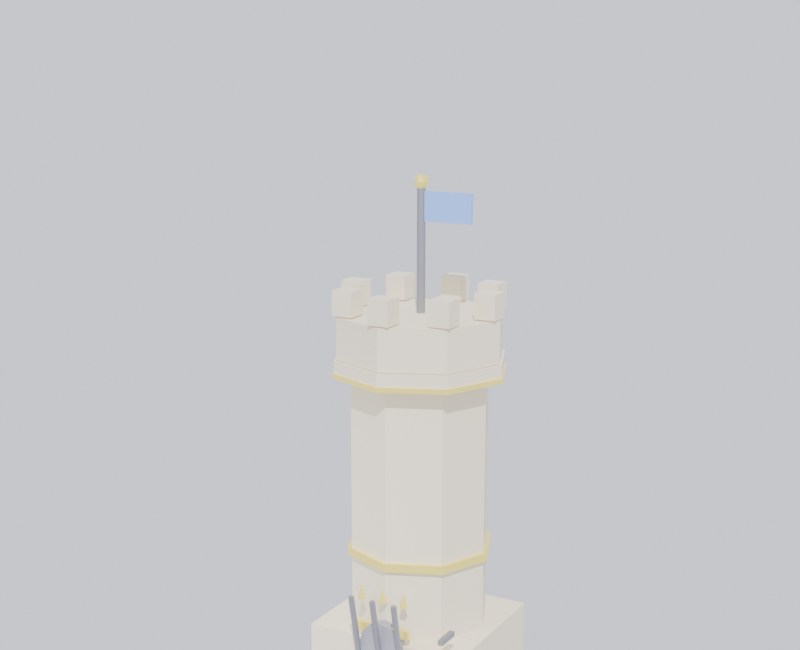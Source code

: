 # Source: GuardPost.blend  (saved by Blender 4.2.67; exported with 4.5.12 LTS)
import bpy
from mathutils import Matrix  # noqa: F401  (used for matrix-valued properties, if any)

bpy.ops.wm.read_factory_settings(use_empty=True)
scene = bpy.context.scene
scene.name = 'Scene'

# ---- collections
col_collection = bpy.data.collections.new('Collection'); scene.collection.children.link(col_collection)

# ---- materials (node trees are filled in below, after node groups)
mat_guardstone = bpy.data.materials.new('GuardStone')
mat_guarddark = bpy.data.materials.new('GuardDark')
mat_guardaccent = bpy.data.materials.new('GuardAccent')
mat_guardiron = bpy.data.materials.new('GuardIron')
mat_guardblue = bpy.data.materials.new('GuardBlue')

# ---- material node trees
mat_guardstone.use_nodes = True; mat_guardstone.node_tree.nodes.clear()
_N = mat_guardstone.node_tree.nodes; _L = mat_guardstone.node_tree.links
n0 = _N.new('ShaderNodeBsdfPrincipled'); n0.name = 'Principled BSDF'; n0.location = (10, 300)
n0.inputs[0].default_value = (0.72, 0.65, 0.5, 1.0)
n0.inputs[2].default_value = 0.82
n0.inputs[27].default_value = (0.396, 0.3575, 0.275, 1.0)
n0.inputs[28].default_value = 0.6
n1 = _N.new('ShaderNodeOutputMaterial'); n1.name = 'Material Output'; n1.location = (300, 300)
_L.new(n0.outputs[0], n1.inputs[0])
n1.is_active_output = True
mat_guarddark.use_nodes = True; mat_guarddark.node_tree.nodes.clear()
_N = mat_guarddark.node_tree.nodes; _L = mat_guarddark.node_tree.links
n0 = _N.new('ShaderNodeBsdfPrincipled'); n0.name = 'Principled BSDF'; n0.location = (10, 300)
n0.inputs[0].default_value = (0.28, 0.28, 0.32, 1.0)
n0.inputs[2].default_value = 0.82
n0.inputs[27].default_value = (0.154, 0.154, 0.176, 1.0)
n0.inputs[28].default_value = 0.6
n1 = _N.new('ShaderNodeOutputMaterial'); n1.name = 'Material Output'; n1.location = (300, 300)
_L.new(n0.outputs[0], n1.inputs[0])
n1.is_active_output = True
mat_guardaccent.use_nodes = True; mat_guardaccent.node_tree.nodes.clear()
_N = mat_guardaccent.node_tree.nodes; _L = mat_guardaccent.node_tree.links
n0 = _N.new('ShaderNodeBsdfPrincipled'); n0.name = 'Principled BSDF'; n0.location = (10, 300)
n0.inputs[0].default_value = (0.88, 0.74, 0.18, 1.0)
n0.inputs[1].default_value = 0.6
n0.inputs[2].default_value = 0.3
n0.inputs[27].default_value = (0.484, 0.407, 0.099, 1.0)
n0.inputs[28].default_value = 0.6
n1 = _N.new('ShaderNodeOutputMaterial'); n1.name = 'Material Output'; n1.location = (300, 300)
_L.new(n0.outputs[0], n1.inputs[0])
n1.is_active_output = True
mat_guardiron.use_nodes = True; mat_guardiron.node_tree.nodes.clear()
_N = mat_guardiron.node_tree.nodes; _L = mat_guardiron.node_tree.links
n0 = _N.new('ShaderNodeBsdfPrincipled'); n0.name = 'Principled BSDF'; n0.location = (10, 300)
n0.inputs[0].default_value = (0.3, 0.3, 0.34, 1.0)
n0.inputs[1].default_value = 0.85
n0.inputs[27].default_value = (0.165, 0.165, 0.187, 1.0)
n0.inputs[28].default_value = 0.6
n1 = _N.new('ShaderNodeOutputMaterial'); n1.name = 'Material Output'; n1.location = (300, 300)
_L.new(n0.outputs[0], n1.inputs[0])
n1.is_active_output = True
mat_guardblue.use_nodes = True; mat_guardblue.node_tree.nodes.clear()
_N = mat_guardblue.node_tree.nodes; _L = mat_guardblue.node_tree.links
n0 = _N.new('ShaderNodeBsdfPrincipled'); n0.name = 'Principled BSDF'; n0.location = (10, 300)
n0.inputs[0].default_value = (0.22, 0.38, 0.8, 1.0)
n0.inputs[27].default_value = (0.121, 0.209, 0.44, 1.0)
n0.inputs[28].default_value = 0.6
n1 = _N.new('ShaderNodeOutputMaterial'); n1.name = 'Material Output'; n1.location = (300, 300)
_L.new(n0.outputs[0], n1.inputs[0])
n1.is_active_output = True

# ---- world
world_world = bpy.data.worlds.new('World'); scene.world = world_world
world_world.use_nodes = True; world_world.node_tree.nodes.clear()
_N = world_world.node_tree.nodes; _L = world_world.node_tree.links
n0 = _N.new('ShaderNodeOutputWorld'); n0.name = 'World Output'; n0.location = (300, 300)
n1 = _N.new('ShaderNodeBackground'); n1.name = 'Background'; n1.location = (10, 300)
n1.inputs[0].default_value = (0.85, 0.88, 1.0, 1.0)
n1.inputs[1].default_value = 1.2
_L.new(n1.outputs[0], n0.inputs[0])
n0.is_active_output = True
world_world.color = (0.05088, 0.05088, 0.05088)
world_world.sun_shadow_jitter_overblur = 0.0

# ---- cameras
cam_camera_004 = bpy.data.cameras.new('Camera.004')
cam_camera_004.lens = 58.0

# ---- lights
light_sun_002 = bpy.data.lights.new('Sun.002', 'SUN')
light_sun_002.energy = 4.5
light_area_004 = bpy.data.lights.new('Area.004', 'AREA')
light_area_004.energy = 450.0
light_area_004.size = 6.0
light_area_004.size_y = 1.0

# ---- meshes
me_cube_127 = bpy.data.meshes.new('Cube.127')
me_cube_127.from_pydata([(-1.2, -1.2, 0.06), (-1.2, -1.2, 0.18), (-1.2, 1.2, 0.06), (-1.2, 1.2, 0.18), (1.2, -1.2, 0.06), (1.2, -1.2, 0.18), (1.2, 1.2, 0.06), (1.2, 1.2, 0.18)], [], [(0, 1, 3, 2), (2, 3, 7, 6), (6, 7, 5, 4), (4, 5, 1, 0), (2, 6, 4, 0), (7, 3, 1, 5)])
_uv = me_cube_127.uv_layers.new(name='UVMap')
_uv.uv.foreach_set('vector', [0.375, 0.0, 0.625, 0.0, 0.625, 0.25, 0.375, 0.25, 0.375, 0.25, 0.625, 0.25, 0.625, 0.5, 0.375, 0.5, 0.375, 0.5, 0.625, 0.5, 0.625, 0.75, 0.375, 0.75, 0.375, 0.75, 0.625, 0.75, 0.625, 1.0, 0.375, 1.0, 0.125, 0.5, 0.375, 0.5, 0.375, 0.75, 0.125, 0.75, 0.625, 0.5, 0.875, 0.5, 0.875, 0.75, 0.625, 0.75])
me_cube_127.materials.append(mat_guardstone)
me_cube_127.update()
me_cube_128 = bpy.data.meshes.new('Cube.128')
me_cube_128.from_pydata([(-1.0, -0.9, 0.51), (-1.0, -0.9, 1.29), (-1.0, 0.9, 0.51), (-1.0, 0.9, 1.29), (1.0, -0.9, 0.51), (1.0, -0.9, 1.29), (1.0, 0.9, 0.51), (1.0, 0.9, 1.29)], [], [(0, 1, 3, 2), (2, 3, 7, 6), (6, 7, 5, 4), (4, 5, 1, 0), (2, 6, 4, 0), (7, 3, 1, 5)])
_uv = me_cube_128.uv_layers.new(name='UVMap')
_uv.uv.foreach_set('vector', [0.375, 0.0, 0.625, 0.0, 0.625, 0.25, 0.375, 0.25, 0.375, 0.25, 0.625, 0.25, 0.625, 0.5, 0.375, 0.5, 0.375, 0.5, 0.625, 0.5, 0.625, 0.75, 0.375, 0.75, 0.375, 0.75, 0.625, 0.75, 0.625, 1.0, 0.375, 1.0, 0.125, 0.5, 0.375, 0.5, 0.375, 0.75, 0.125, 0.75, 0.625, 0.5, 0.875, 0.5, 0.875, 0.75, 0.625, 0.75])
me_cube_128.materials.append(mat_guardstone)
me_cube_128.update()
me_cube_129 = bpy.data.meshes.new('Cube.129')
me_cube_129.from_pydata([(-0.26, -0.95, 0.33), (-0.26, -0.95, 0.97), (-0.26, -0.89, 0.33), (-0.26, -0.89, 0.97), (0.26, -0.95, 0.33), (0.26, -0.95, 0.97), (0.26, -0.89, 0.33), (0.26, -0.89, 0.97)], [], [(0, 1, 3, 2), (2, 3, 7, 6), (6, 7, 5, 4), (4, 5, 1, 0), (2, 6, 4, 0), (7, 3, 1, 5)])
_uv = me_cube_129.uv_layers.new(name='UVMap')
_uv.uv.foreach_set('vector', [0.375, 0.0, 0.625, 0.0, 0.625, 0.25, 0.375, 0.25, 0.375, 0.25, 0.625, 0.25, 0.625, 0.5, 0.375, 0.5, 0.375, 0.5, 0.625, 0.5, 0.625, 0.75, 0.375, 0.75, 0.375, 0.75, 0.625, 0.75, 0.625, 1.0, 0.375, 1.0, 0.125, 0.5, 0.375, 0.5, 0.375, 0.75, 0.125, 0.75, 0.625, 0.5, 0.875, 0.5, 0.875, 0.75, 0.625, 0.75])
me_cube_129.materials.append(mat_guarddark)
me_cube_129.update()
me_cylinder_029 = bpy.data.meshes.new('Cylinder.029')
me_cylinder_029.from_pydata([(0.0, -0.855, 1.54), (0.0, -0.985, 1.54), (0.135, -0.855, 1.504), (0.135, -0.985, 1.504), (0.2338, -0.855, 1.405), (0.2338, -0.985, 1.405), (0.27, -0.855, 1.27), (0.27, -0.985, 1.27), (0.2338, -0.855, 1.135), (0.2338, -0.985, 1.135), (0.135, -0.855, 1.036), (0.135, -0.985, 1.036), (0.0, -0.855, 1.0), (0.0, -0.985, 1.0), (-0.135, -0.855, 1.036), (-0.135, -0.985, 1.036), (-0.2338, -0.855, 1.135), (-0.2338, -0.985, 1.135), (-0.27, -0.855, 1.27), (-0.27, -0.985, 1.27), (-0.2338, -0.855, 1.405), (-0.2338, -0.985, 1.405), (-0.135, -0.855, 1.504), (-0.135, -0.985, 1.504)], [], [(0, 1, 3, 2), (2, 3, 5, 4), (4, 5, 7, 6), (6, 7, 9, 8), (8, 9, 11, 10), (10, 11, 13, 12), (12, 13, 15, 14), (14, 15, 17, 16), (16, 17, 19, 18), (18, 19, 21, 20), (3, 1, 23, 21, 19, 17, 15, 13, 11, 9, 7, 5), (20, 21, 23, 22), (22, 23, 1, 0), (0, 2, 4, 6, 8, 10, 12, 14, 16, 18, 20, 22)])
_uv = me_cylinder_029.uv_layers.new(name='UVMap')
_uv.uv.foreach_set('vector', [1.0, 0.5, 1.0, 1.0, 0.9167, 1.0, 0.9167, 0.5, 0.9167, 0.5, 0.9167, 1.0, 0.8333, 1.0, 0.8333, 0.5, 0.8333, 0.5, 0.8333, 1.0, 0.75, 1.0, 0.75, 0.5, 0.75, 0.5, 0.75, 1.0, 0.6667, 1.0, 0.6667, 0.5, 0.6667, 0.5, 0.6667, 1.0, 0.5833, 1.0, 0.5833, 0.5, 0.5833, 0.5, 0.5833, 1.0, 0.5, 1.0, 0.5, 0.5, 0.5, 0.5, 0.5, 1.0, 0.4167, 1.0, 0.4167, 0.5, 0.4167, 0.5, 0.4167, 1.0, 0.3333, 1.0, 0.3333, 0.5, 0.3333, 0.5, 0.3333, 1.0, 0.25, 1.0, 0.25, 0.5, 0.25, 0.5, 0.25, 1.0, 0.1667, 1.0, 0.1667, 0.5, 0.37, 0.4578, 0.25, 0.49, 0.13, 0.4578, 0.04215, 0.37, 0.01, 0.25, 0.04215, 0.13, 0.13, 0.04215, 0.25, 0.01, 0.37, 0.04215, 0.4578, 0.13, 0.49, 0.25, 0.4578, 0.37, 0.1667, 0.5, 0.1667, 1.0, 0.08333, 1.0, 0.08333, 0.5, 0.08333, 0.5, 0.08333, 1.0, 7.451e-08, 1.0, 7.451e-08, 0.5, 0.75, 0.49, 0.87, 0.4578, 0.9578, 0.37, 0.99, 0.25, 0.9578, 0.13, 0.87, 0.04215, 0.75, 0.01, 0.63, 0.04215, 0.5422, 0.13, 0.51, 0.25, 0.5422, 0.37, 0.63, 0.4578])
me_cylinder_029.materials.append(mat_guarddark)
me_cylinder_029.update()
me_cube_130 = bpy.data.meshes.new('Cube.130')
me_cube_130.from_pydata([(-0.35, -0.95, 1.4), (-0.35, -0.95, 1.5), (-0.35, -0.89, 1.4), (-0.35, -0.89, 1.5), (0.35, -0.95, 1.4), (0.35, -0.95, 1.5), (0.35, -0.89, 1.4), (0.35, -0.89, 1.5)], [], [(0, 1, 3, 2), (2, 3, 7, 6), (6, 7, 5, 4), (4, 5, 1, 0), (2, 6, 4, 0), (7, 3, 1, 5)])
_uv = me_cube_130.uv_layers.new(name='UVMap')
_uv.uv.foreach_set('vector', [0.375, 0.0, 0.625, 0.0, 0.625, 0.25, 0.375, 0.25, 0.375, 0.25, 0.625, 0.25, 0.625, 0.5, 0.375, 0.5, 0.375, 0.5, 0.625, 0.5, 0.625, 0.75, 0.375, 0.75, 0.375, 0.75, 0.625, 0.75, 0.625, 1.0, 0.375, 1.0, 0.125, 0.5, 0.375, 0.5, 0.375, 0.75, 0.125, 0.75, 0.625, 0.5, 0.875, 0.5, 0.875, 0.75, 0.625, 0.75])
me_cube_130.materials.append(mat_guardaccent)
me_cube_130.update()
me_cylinder_030 = bpy.data.meshes.new('Cylinder.030')
me_cylinder_030.from_pydata([(0.0, 0.85, -1.6), (0.0, 0.85, 1.6), (0.601, 0.601, -1.6), (0.601, 0.601, 1.6), (0.85, 0.0, -1.6), (0.85, 0.0, 1.6), (0.601, -0.601, -1.6), (0.601, -0.601, 1.6), (0.0, -0.85, -1.6), (0.0, -0.85, 1.6), (-0.601, -0.601, -1.6), (-0.601, -0.601, 1.6), (-0.85, 0.0, -1.6), (-0.85, 0.0, 1.6), (-0.601, 0.601, -1.6), (-0.601, 0.601, 1.6)], [], [(0, 1, 3, 2), (2, 3, 5, 4), (4, 5, 7, 6), (6, 7, 9, 8), (8, 9, 11, 10), (10, 11, 13, 12), (3, 1, 15, 13, 11, 9, 7, 5), (12, 13, 15, 14), (14, 15, 1, 0), (0, 2, 4, 6, 8, 10, 12, 14)])
_uv = me_cylinder_030.uv_layers.new(name='UVMap')
_uv.uv.foreach_set('vector', [1.0, 0.5, 1.0, 1.0, 0.875, 1.0, 0.875, 0.5, 0.875, 0.5, 0.875, 1.0, 0.75, 1.0, 0.75, 0.5, 0.75, 0.5, 0.75, 1.0, 0.625, 1.0, 0.625, 0.5, 0.625, 0.5, 0.625, 1.0, 0.5, 1.0, 0.5, 0.5, 0.5, 0.5, 0.5, 1.0, 0.375, 1.0, 0.375, 0.5, 0.375, 0.5, 0.375, 1.0, 0.25, 1.0, 0.25, 0.5, 0.4197, 0.4197, 0.25, 0.49, 0.08029, 0.4197, 0.01, 0.25, 0.08029, 0.08029, 0.25, 0.01, 0.4197, 0.08029, 0.49, 0.25, 0.25, 0.5, 0.25, 1.0, 0.125, 1.0, 0.125, 0.5, 0.125, 0.5, 0.125, 1.0, 0.0, 1.0, 0.0, 0.5, 0.75, 0.49, 0.9197, 0.4197, 0.99, 0.25, 0.9197, 0.08029, 0.75, 0.01, 0.5803, 0.08029, 0.51, 0.25, 0.5803, 0.4197])
me_cylinder_030.materials.append(mat_guardstone)
me_cylinder_030.update()
me_cylinder_031 = bpy.data.meshes.new('Cylinder.031')
me_cylinder_031.from_pydata([(0.0, 0.9, -0.05), (0.0, 0.9, 0.05), (0.6364, 0.6364, -0.05), (0.6364, 0.6364, 0.05), (0.9, 0.0, -0.05), (0.9, 0.0, 0.05), (0.6364, -0.6364, -0.05), (0.6364, -0.6364, 0.05), (0.0, -0.9, -0.05), (0.0, -0.9, 0.05), (-0.6364, -0.6364, -0.05), (-0.6364, -0.6364, 0.05), (-0.9, 0.0, -0.05), (-0.9, 0.0, 0.05), (-0.6364, 0.6364, -0.05), (-0.6364, 0.6364, 0.05)], [], [(0, 1, 3, 2), (2, 3, 5, 4), (4, 5, 7, 6), (6, 7, 9, 8), (8, 9, 11, 10), (10, 11, 13, 12), (3, 1, 15, 13, 11, 9, 7, 5), (12, 13, 15, 14), (14, 15, 1, 0), (0, 2, 4, 6, 8, 10, 12, 14)])
_uv = me_cylinder_031.uv_layers.new(name='UVMap')
_uv.uv.foreach_set('vector', [1.0, 0.5, 1.0, 1.0, 0.875, 1.0, 0.875, 0.5, 0.875, 0.5, 0.875, 1.0, 0.75, 1.0, 0.75, 0.5, 0.75, 0.5, 0.75, 1.0, 0.625, 1.0, 0.625, 0.5, 0.625, 0.5, 0.625, 1.0, 0.5, 1.0, 0.5, 0.5, 0.5, 0.5, 0.5, 1.0, 0.375, 1.0, 0.375, 0.5, 0.375, 0.5, 0.375, 1.0, 0.25, 1.0, 0.25, 0.5, 0.4197, 0.4197, 0.25, 0.49, 0.08029, 0.4197, 0.01, 0.25, 0.08029, 0.08029, 0.25, 0.01, 0.4197, 0.08029, 0.49, 0.25, 0.25, 0.5, 0.25, 1.0, 0.125, 1.0, 0.125, 0.5, 0.125, 0.5, 0.125, 1.0, 0.0, 1.0, 0.0, 0.5, 0.75, 0.49, 0.9197, 0.4197, 0.99, 0.25, 0.9197, 0.08029, 0.75, 0.01, 0.5803, 0.08029, 0.51, 0.25, 0.5803, 0.4197])
me_cylinder_031.materials.append(mat_guardaccent)
me_cylinder_031.update()
me_cube_131 = bpy.data.meshes.new('Cube.131')
me_cube_131.from_pydata([(0.73, -0.03, 2.575), (0.73, -0.03, 3.025), (0.73, 0.03, 2.575), (0.73, 0.03, 3.025), (0.83, -0.03, 2.575), (0.83, -0.03, 3.025), (0.83, 0.03, 2.575), (0.83, 0.03, 3.025)], [], [(0, 1, 3, 2), (2, 3, 7, 6), (6, 7, 5, 4), (4, 5, 1, 0), (2, 6, 4, 0), (7, 3, 1, 5)])
_uv = me_cube_131.uv_layers.new(name='UVMap')
_uv.uv.foreach_set('vector', [0.375, 0.0, 0.625, 0.0, 0.625, 0.25, 0.375, 0.25, 0.375, 0.25, 0.625, 0.25, 0.625, 0.5, 0.375, 0.5, 0.375, 0.5, 0.625, 0.5, 0.625, 0.75, 0.375, 0.75, 0.375, 0.75, 0.625, 0.75, 0.625, 1.0, 0.375, 1.0, 0.125, 0.5, 0.375, 0.5, 0.375, 0.75, 0.125, 0.75, 0.625, 0.5, 0.875, 0.5, 0.875, 0.75, 0.625, 0.75])
me_cube_131.materials.append(mat_guarddark)
me_cube_131.update()
me_cube_132 = bpy.data.meshes.new('Cube.132')
me_cube_132.from_pydata([(0.03, 0.73, 2.575), (0.03, 0.73, 3.025), (-0.03, 0.73, 2.575), (-0.03, 0.73, 3.025), (0.03, 0.83, 2.575), (0.03, 0.83, 3.025), (-0.03, 0.83, 2.575), (-0.03, 0.83, 3.025)], [], [(0, 1, 3, 2), (2, 3, 7, 6), (6, 7, 5, 4), (4, 5, 1, 0), (2, 6, 4, 0), (7, 3, 1, 5)])
_uv = me_cube_132.uv_layers.new(name='UVMap')
_uv.uv.foreach_set('vector', [0.375, 0.0, 0.625, 0.0, 0.625, 0.25, 0.375, 0.25, 0.375, 0.25, 0.625, 0.25, 0.625, 0.5, 0.375, 0.5, 0.375, 0.5, 0.625, 0.5, 0.625, 0.75, 0.375, 0.75, 0.375, 0.75, 0.625, 0.75, 0.625, 1.0, 0.375, 1.0, 0.125, 0.5, 0.375, 0.5, 0.375, 0.75, 0.125, 0.75, 0.625, 0.5, 0.875, 0.5, 0.875, 0.75, 0.625, 0.75])
me_cube_132.materials.append(mat_guarddark)
me_cube_132.update()
me_cube_133 = bpy.data.meshes.new('Cube.133')
me_cube_133.from_pydata([(-0.73, 0.03, 2.575), (-0.73, 0.03, 3.025), (-0.73, -0.03, 2.575), (-0.73, -0.03, 3.025), (-0.83, 0.03, 2.575), (-0.83, 0.03, 3.025), (-0.83, -0.03, 2.575), (-0.83, -0.03, 3.025)], [], [(0, 1, 3, 2), (2, 3, 7, 6), (6, 7, 5, 4), (4, 5, 1, 0), (2, 6, 4, 0), (7, 3, 1, 5)])
_uv = me_cube_133.uv_layers.new(name='UVMap')
_uv.uv.foreach_set('vector', [0.375, 0.0, 0.625, 0.0, 0.625, 0.25, 0.375, 0.25, 0.375, 0.25, 0.625, 0.25, 0.625, 0.5, 0.375, 0.5, 0.375, 0.5, 0.625, 0.5, 0.625, 0.75, 0.375, 0.75, 0.375, 0.75, 0.625, 0.75, 0.625, 1.0, 0.375, 1.0, 0.125, 0.5, 0.375, 0.5, 0.375, 0.75, 0.125, 0.75, 0.625, 0.5, 0.875, 0.5, 0.875, 0.75, 0.625, 0.75])
me_cube_133.materials.append(mat_guarddark)
me_cube_133.update()
me_cube_134 = bpy.data.meshes.new('Cube.134')
me_cube_134.from_pydata([(-0.03, -0.73, 2.575), (-0.03, -0.73, 3.025), (0.03, -0.73, 2.575), (0.03, -0.73, 3.025), (-0.03, -0.83, 2.575), (-0.03, -0.83, 3.025), (0.03, -0.83, 2.575), (0.03, -0.83, 3.025)], [], [(0, 1, 3, 2), (2, 3, 7, 6), (6, 7, 5, 4), (4, 5, 1, 0), (2, 6, 4, 0), (7, 3, 1, 5)])
_uv = me_cube_134.uv_layers.new(name='UVMap')
_uv.uv.foreach_set('vector', [0.375, 0.0, 0.625, 0.0, 0.625, 0.25, 0.375, 0.25, 0.375, 0.25, 0.625, 0.25, 0.625, 0.5, 0.375, 0.5, 0.375, 0.5, 0.625, 0.5, 0.625, 0.75, 0.375, 0.75, 0.375, 0.75, 0.625, 0.75, 0.625, 1.0, 0.375, 1.0, 0.125, 0.5, 0.375, 0.5, 0.375, 0.75, 0.125, 0.75, 0.625, 0.5, 0.875, 0.5, 0.875, 0.75, 0.625, 0.75])
me_cube_134.materials.append(mat_guarddark)
me_cube_134.update()
me_cube_135 = bpy.data.meshes.new('Cube.135')
me_cube_135.from_pydata([(0.5374, 0.495, 3.375), (0.5374, 0.495, 3.825), (0.495, 0.5374, 3.375), (0.495, 0.5374, 3.825), (0.6081, 0.5657, 3.375), (0.6081, 0.5657, 3.825), (0.5657, 0.6081, 3.375), (0.5657, 0.6081, 3.825)], [], [(0, 1, 3, 2), (2, 3, 7, 6), (6, 7, 5, 4), (4, 5, 1, 0), (2, 6, 4, 0), (7, 3, 1, 5)])
_uv = me_cube_135.uv_layers.new(name='UVMap')
_uv.uv.foreach_set('vector', [0.375, 0.0, 0.625, 0.0, 0.625, 0.25, 0.375, 0.25, 0.375, 0.25, 0.625, 0.25, 0.625, 0.5, 0.375, 0.5, 0.375, 0.5, 0.625, 0.5, 0.625, 0.75, 0.375, 0.75, 0.375, 0.75, 0.625, 0.75, 0.625, 1.0, 0.375, 1.0, 0.125, 0.5, 0.375, 0.5, 0.375, 0.75, 0.125, 0.75, 0.625, 0.5, 0.875, 0.5, 0.875, 0.75, 0.625, 0.75])
me_cube_135.materials.append(mat_guarddark)
me_cube_135.update()
me_cube_136 = bpy.data.meshes.new('Cube.136')
me_cube_136.from_pydata([(-0.495, 0.5374, 3.375), (-0.495, 0.5374, 3.825), (-0.5374, 0.495, 3.375), (-0.5374, 0.495, 3.825), (-0.5657, 0.6081, 3.375), (-0.5657, 0.6081, 3.825), (-0.6081, 0.5657, 3.375), (-0.6081, 0.5657, 3.825)], [], [(0, 1, 3, 2), (2, 3, 7, 6), (6, 7, 5, 4), (4, 5, 1, 0), (2, 6, 4, 0), (7, 3, 1, 5)])
_uv = me_cube_136.uv_layers.new(name='UVMap')
_uv.uv.foreach_set('vector', [0.375, 0.0, 0.625, 0.0, 0.625, 0.25, 0.375, 0.25, 0.375, 0.25, 0.625, 0.25, 0.625, 0.5, 0.375, 0.5, 0.375, 0.5, 0.625, 0.5, 0.625, 0.75, 0.375, 0.75, 0.375, 0.75, 0.625, 0.75, 0.625, 1.0, 0.375, 1.0, 0.125, 0.5, 0.375, 0.5, 0.375, 0.75, 0.125, 0.75, 0.625, 0.5, 0.875, 0.5, 0.875, 0.75, 0.625, 0.75])
me_cube_136.materials.append(mat_guarddark)
me_cube_136.update()
me_cube_137 = bpy.data.meshes.new('Cube.137')
me_cube_137.from_pydata([(-0.5374, -0.495, 3.375), (-0.5374, -0.495, 3.825), (-0.495, -0.5374, 3.375), (-0.495, -0.5374, 3.825), (-0.6081, -0.5657, 3.375), (-0.6081, -0.5657, 3.825), (-0.5657, -0.6081, 3.375), (-0.5657, -0.6081, 3.825)], [], [(0, 1, 3, 2), (2, 3, 7, 6), (6, 7, 5, 4), (4, 5, 1, 0), (2, 6, 4, 0), (7, 3, 1, 5)])
_uv = me_cube_137.uv_layers.new(name='UVMap')
_uv.uv.foreach_set('vector', [0.375, 0.0, 0.625, 0.0, 0.625, 0.25, 0.375, 0.25, 0.375, 0.25, 0.625, 0.25, 0.625, 0.5, 0.375, 0.5, 0.375, 0.5, 0.625, 0.5, 0.625, 0.75, 0.375, 0.75, 0.375, 0.75, 0.625, 0.75, 0.625, 1.0, 0.375, 1.0, 0.125, 0.5, 0.375, 0.5, 0.375, 0.75, 0.125, 0.75, 0.625, 0.5, 0.875, 0.5, 0.875, 0.75, 0.625, 0.75])
me_cube_137.materials.append(mat_guarddark)
me_cube_137.update()
me_cube_138 = bpy.data.meshes.new('Cube.138')
me_cube_138.from_pydata([(0.495, -0.5374, 3.375), (0.495, -0.5374, 3.825), (0.5374, -0.495, 3.375), (0.5374, -0.495, 3.825), (0.5657, -0.6081, 3.375), (0.5657, -0.6081, 3.825), (0.6081, -0.5657, 3.375), (0.6081, -0.5657, 3.825)], [], [(0, 1, 3, 2), (2, 3, 7, 6), (6, 7, 5, 4), (4, 5, 1, 0), (2, 6, 4, 0), (7, 3, 1, 5)])
_uv = me_cube_138.uv_layers.new(name='UVMap')
_uv.uv.foreach_set('vector', [0.375, 0.0, 0.625, 0.0, 0.625, 0.25, 0.375, 0.25, 0.375, 0.25, 0.625, 0.25, 0.625, 0.5, 0.375, 0.5, 0.375, 0.5, 0.625, 0.5, 0.625, 0.75, 0.375, 0.75, 0.375, 0.75, 0.625, 0.75, 0.625, 1.0, 0.375, 1.0, 0.125, 0.5, 0.375, 0.5, 0.375, 0.75, 0.125, 0.75, 0.625, 0.5, 0.875, 0.5, 0.875, 0.75, 0.625, 0.75])
me_cube_138.materials.append(mat_guarddark)
me_cube_138.update()
me_cylinder_032 = bpy.data.meshes.new('Cylinder.032')
me_cylinder_032.from_pydata([(0.0, 1.05, -0.09), (0.0, 1.05, 0.09), (0.7425, 0.7425, -0.09), (0.7425, 0.7425, 0.09), (1.05, 0.0, -0.09), (1.05, 0.0, 0.09), (0.7425, -0.7425, -0.09), (0.7425, -0.7425, 0.09), (0.0, -1.05, -0.09), (0.0, -1.05, 0.09), (-0.7425, -0.7425, -0.09), (-0.7425, -0.7425, 0.09), (-1.05, 0.0, -0.09), (-1.05, 0.0, 0.09), (-0.7425, 0.7425, -0.09), (-0.7425, 0.7425, 0.09)], [], [(0, 1, 3, 2), (2, 3, 5, 4), (4, 5, 7, 6), (6, 7, 9, 8), (8, 9, 11, 10), (10, 11, 13, 12), (3, 1, 15, 13, 11, 9, 7, 5), (12, 13, 15, 14), (14, 15, 1, 0), (0, 2, 4, 6, 8, 10, 12, 14)])
_uv = me_cylinder_032.uv_layers.new(name='UVMap')
_uv.uv.foreach_set('vector', [1.0, 0.5, 1.0, 1.0, 0.875, 1.0, 0.875, 0.5, 0.875, 0.5, 0.875, 1.0, 0.75, 1.0, 0.75, 0.5, 0.75, 0.5, 0.75, 1.0, 0.625, 1.0, 0.625, 0.5, 0.625, 0.5, 0.625, 1.0, 0.5, 1.0, 0.5, 0.5, 0.5, 0.5, 0.5, 1.0, 0.375, 1.0, 0.375, 0.5, 0.375, 0.5, 0.375, 1.0, 0.25, 1.0, 0.25, 0.5, 0.4197, 0.4197, 0.25, 0.49, 0.08029, 0.4197, 0.01, 0.25, 0.08029, 0.08029, 0.25, 0.01, 0.4197, 0.08029, 0.49, 0.25, 0.25, 0.5, 0.25, 1.0, 0.125, 1.0, 0.125, 0.5, 0.125, 0.5, 0.125, 1.0, 0.0, 1.0, 0.0, 0.5, 0.75, 0.49, 0.9197, 0.4197, 0.99, 0.25, 0.9197, 0.08029, 0.75, 0.01, 0.5803, 0.08029, 0.51, 0.25, 0.5803, 0.4197])
me_cylinder_032.materials.append(mat_guardstone)
me_cylinder_032.update()
me_cylinder_033 = bpy.data.meshes.new('Cylinder.033')
me_cylinder_033.from_pydata([(0.0, 1.07, -0.03), (0.0, 1.07, 0.03), (0.7566, 0.7566, -0.03), (0.7566, 0.7566, 0.03), (1.07, 0.0, -0.03), (1.07, 0.0, 0.03), (0.7566, -0.7566, -0.03), (0.7566, -0.7566, 0.03), (0.0, -1.07, -0.03), (0.0, -1.07, 0.03), (-0.7566, -0.7566, -0.03), (-0.7566, -0.7566, 0.03), (-1.07, 0.0, -0.03), (-1.07, 0.0, 0.03), (-0.7566, 0.7566, -0.03), (-0.7566, 0.7566, 0.03)], [], [(0, 1, 3, 2), (2, 3, 5, 4), (4, 5, 7, 6), (6, 7, 9, 8), (8, 9, 11, 10), (10, 11, 13, 12), (3, 1, 15, 13, 11, 9, 7, 5), (12, 13, 15, 14), (14, 15, 1, 0), (0, 2, 4, 6, 8, 10, 12, 14)])
_uv = me_cylinder_033.uv_layers.new(name='UVMap')
_uv.uv.foreach_set('vector', [1.0, 0.5, 1.0, 1.0, 0.875, 1.0, 0.875, 0.5, 0.875, 0.5, 0.875, 1.0, 0.75, 1.0, 0.75, 0.5, 0.75, 0.5, 0.75, 1.0, 0.625, 1.0, 0.625, 0.5, 0.625, 0.5, 0.625, 1.0, 0.5, 1.0, 0.5, 0.5, 0.5, 0.5, 0.5, 1.0, 0.375, 1.0, 0.375, 0.5, 0.375, 0.5, 0.375, 1.0, 0.25, 1.0, 0.25, 0.5, 0.4197, 0.4197, 0.25, 0.49, 0.08029, 0.4197, 0.01, 0.25, 0.08029, 0.08029, 0.25, 0.01, 0.4197, 0.08029, 0.49, 0.25, 0.25, 0.5, 0.25, 1.0, 0.125, 1.0, 0.125, 0.5, 0.125, 0.5, 0.125, 1.0, 0.0, 1.0, 0.0, 0.5, 0.75, 0.49, 0.9197, 0.4197, 0.99, 0.25, 0.9197, 0.08029, 0.75, 0.01, 0.5803, 0.08029, 0.51, 0.25, 0.5803, 0.4197])
me_cylinder_033.materials.append(mat_guardaccent)
me_cylinder_033.update()
me_cylinder_034 = bpy.data.meshes.new('Cylinder.034')
me_cylinder_034.from_pydata([(0.0, 1.02, -0.25), (0.0, 1.02, 0.25), (0.7212, 0.7212, -0.25), (0.7212, 0.7212, 0.25), (1.02, 0.0, -0.25), (1.02, 0.0, 0.25), (0.7212, -0.7212, -0.25), (0.7212, -0.7212, 0.25), (0.0, -1.02, -0.25), (0.0, -1.02, 0.25), (-0.7212, -0.7212, -0.25), (-0.7212, -0.7212, 0.25), (-1.02, 0.0, -0.25), (-1.02, 0.0, 0.25), (-0.7212, 0.7212, -0.25), (-0.7212, 0.7212, 0.25)], [], [(0, 1, 3, 2), (2, 3, 5, 4), (4, 5, 7, 6), (6, 7, 9, 8), (8, 9, 11, 10), (10, 11, 13, 12), (3, 1, 15, 13, 11, 9, 7, 5), (12, 13, 15, 14), (14, 15, 1, 0), (0, 2, 4, 6, 8, 10, 12, 14)])
_uv = me_cylinder_034.uv_layers.new(name='UVMap')
_uv.uv.foreach_set('vector', [1.0, 0.5, 1.0, 1.0, 0.875, 1.0, 0.875, 0.5, 0.875, 0.5, 0.875, 1.0, 0.75, 1.0, 0.75, 0.5, 0.75, 0.5, 0.75, 1.0, 0.625, 1.0, 0.625, 0.5, 0.625, 0.5, 0.625, 1.0, 0.5, 1.0, 0.5, 0.5, 0.5, 0.5, 0.5, 1.0, 0.375, 1.0, 0.375, 0.5, 0.375, 0.5, 0.375, 1.0, 0.25, 1.0, 0.25, 0.5, 0.4197, 0.4197, 0.25, 0.49, 0.08029, 0.4197, 0.01, 0.25, 0.08029, 0.08029, 0.25, 0.01, 0.4197, 0.08029, 0.49, 0.25, 0.25, 0.5, 0.25, 1.0, 0.125, 1.0, 0.125, 0.5, 0.125, 0.5, 0.125, 1.0, 0.0, 1.0, 0.0, 0.5, 0.75, 0.49, 0.9197, 0.4197, 0.99, 0.25, 0.9197, 0.08029, 0.75, 0.01, 0.5803, 0.08029, 0.51, 0.25, 0.5803, 0.4197])
me_cylinder_034.materials.append(mat_guardstone)
me_cylinder_034.update()
me_cube_139 = bpy.data.meshes.new('Cube.139')
me_cube_139.from_pydata([(0.75, -0.13, 5.07), (0.75, -0.13, 5.37), (0.75, 0.13, 5.07), (0.75, 0.13, 5.37), (1.01, -0.13, 5.07), (1.01, -0.13, 5.37), (1.01, 0.13, 5.07), (1.01, 0.13, 5.37)], [], [(0, 1, 3, 2), (2, 3, 7, 6), (6, 7, 5, 4), (4, 5, 1, 0), (2, 6, 4, 0), (7, 3, 1, 5)])
_uv = me_cube_139.uv_layers.new(name='UVMap')
_uv.uv.foreach_set('vector', [0.375, 0.0, 0.625, 0.0, 0.625, 0.25, 0.375, 0.25, 0.375, 0.25, 0.625, 0.25, 0.625, 0.5, 0.375, 0.5, 0.375, 0.5, 0.625, 0.5, 0.625, 0.75, 0.375, 0.75, 0.375, 0.75, 0.625, 0.75, 0.625, 1.0, 0.375, 1.0, 0.125, 0.5, 0.375, 0.5, 0.375, 0.75, 0.125, 0.75, 0.625, 0.5, 0.875, 0.5, 0.875, 0.75, 0.625, 0.75])
me_cube_139.materials.append(mat_guardstone)
me_cube_139.update()
me_cube_140 = bpy.data.meshes.new('Cube.140')
me_cube_140.from_pydata([(0.4923, 0.4923, 5.07), (0.4923, 0.4923, 5.37), (0.4923, 0.7523, 5.07), (0.4923, 0.7523, 5.37), (0.7523, 0.4923, 5.07), (0.7523, 0.4923, 5.37), (0.7523, 0.7523, 5.07), (0.7523, 0.7523, 5.37)], [], [(0, 1, 3, 2), (2, 3, 7, 6), (6, 7, 5, 4), (4, 5, 1, 0), (2, 6, 4, 0), (7, 3, 1, 5)])
_uv = me_cube_140.uv_layers.new(name='UVMap')
_uv.uv.foreach_set('vector', [0.375, 0.0, 0.625, 0.0, 0.625, 0.25, 0.375, 0.25, 0.375, 0.25, 0.625, 0.25, 0.625, 0.5, 0.375, 0.5, 0.375, 0.5, 0.625, 0.5, 0.625, 0.75, 0.375, 0.75, 0.375, 0.75, 0.625, 0.75, 0.625, 1.0, 0.375, 1.0, 0.125, 0.5, 0.375, 0.5, 0.375, 0.75, 0.125, 0.75, 0.625, 0.5, 0.875, 0.5, 0.875, 0.75, 0.625, 0.75])
me_cube_140.materials.append(mat_guardstone)
me_cube_140.update()
me_cube_141 = bpy.data.meshes.new('Cube.141')
me_cube_141.from_pydata([(-0.13, 0.75, 5.07), (-0.13, 0.75, 5.37), (-0.13, 1.01, 5.07), (-0.13, 1.01, 5.37), (0.13, 0.75, 5.07), (0.13, 0.75, 5.37), (0.13, 1.01, 5.07), (0.13, 1.01, 5.37)], [], [(0, 1, 3, 2), (2, 3, 7, 6), (6, 7, 5, 4), (4, 5, 1, 0), (2, 6, 4, 0), (7, 3, 1, 5)])
_uv = me_cube_141.uv_layers.new(name='UVMap')
_uv.uv.foreach_set('vector', [0.375, 0.0, 0.625, 0.0, 0.625, 0.25, 0.375, 0.25, 0.375, 0.25, 0.625, 0.25, 0.625, 0.5, 0.375, 0.5, 0.375, 0.5, 0.625, 0.5, 0.625, 0.75, 0.375, 0.75, 0.375, 0.75, 0.625, 0.75, 0.625, 1.0, 0.375, 1.0, 0.125, 0.5, 0.375, 0.5, 0.375, 0.75, 0.125, 0.75, 0.625, 0.5, 0.875, 0.5, 0.875, 0.75, 0.625, 0.75])
me_cube_141.materials.append(mat_guardstone)
me_cube_141.update()
me_cube_142 = bpy.data.meshes.new('Cube.142')
me_cube_142.from_pydata([(-0.7523, 0.4923, 5.07), (-0.7523, 0.4923, 5.37), (-0.7523, 0.7523, 5.07), (-0.7523, 0.7523, 5.37), (-0.4923, 0.4923, 5.07), (-0.4923, 0.4923, 5.37), (-0.4923, 0.7523, 5.07), (-0.4923, 0.7523, 5.37)], [], [(0, 1, 3, 2), (2, 3, 7, 6), (6, 7, 5, 4), (4, 5, 1, 0), (2, 6, 4, 0), (7, 3, 1, 5)])
_uv = me_cube_142.uv_layers.new(name='UVMap')
_uv.uv.foreach_set('vector', [0.375, 0.0, 0.625, 0.0, 0.625, 0.25, 0.375, 0.25, 0.375, 0.25, 0.625, 0.25, 0.625, 0.5, 0.375, 0.5, 0.375, 0.5, 0.625, 0.5, 0.625, 0.75, 0.375, 0.75, 0.375, 0.75, 0.625, 0.75, 0.625, 1.0, 0.375, 1.0, 0.125, 0.5, 0.375, 0.5, 0.375, 0.75, 0.125, 0.75, 0.625, 0.5, 0.875, 0.5, 0.875, 0.75, 0.625, 0.75])
me_cube_142.materials.append(mat_guardstone)
me_cube_142.update()
me_cube_143 = bpy.data.meshes.new('Cube.143')
me_cube_143.from_pydata([(-1.01, -0.13, 5.07), (-1.01, -0.13, 5.37), (-1.01, 0.13, 5.07), (-1.01, 0.13, 5.37), (-0.75, -0.13, 5.07), (-0.75, -0.13, 5.37), (-0.75, 0.13, 5.07), (-0.75, 0.13, 5.37)], [], [(0, 1, 3, 2), (2, 3, 7, 6), (6, 7, 5, 4), (4, 5, 1, 0), (2, 6, 4, 0), (7, 3, 1, 5)])
_uv = me_cube_143.uv_layers.new(name='UVMap')
_uv.uv.foreach_set('vector', [0.375, 0.0, 0.625, 0.0, 0.625, 0.25, 0.375, 0.25, 0.375, 0.25, 0.625, 0.25, 0.625, 0.5, 0.375, 0.5, 0.375, 0.5, 0.625, 0.5, 0.625, 0.75, 0.375, 0.75, 0.375, 0.75, 0.625, 0.75, 0.625, 1.0, 0.375, 1.0, 0.125, 0.5, 0.375, 0.5, 0.375, 0.75, 0.125, 0.75, 0.625, 0.5, 0.875, 0.5, 0.875, 0.75, 0.625, 0.75])
me_cube_143.materials.append(mat_guardstone)
me_cube_143.update()
me_cube_144 = bpy.data.meshes.new('Cube.144')
me_cube_144.from_pydata([(-0.7523, -0.7523, 5.07), (-0.7523, -0.7523, 5.37), (-0.7523, -0.4923, 5.07), (-0.7523, -0.4923, 5.37), (-0.4923, -0.7523, 5.07), (-0.4923, -0.7523, 5.37), (-0.4923, -0.4923, 5.07), (-0.4923, -0.4923, 5.37)], [], [(0, 1, 3, 2), (2, 3, 7, 6), (6, 7, 5, 4), (4, 5, 1, 0), (2, 6, 4, 0), (7, 3, 1, 5)])
_uv = me_cube_144.uv_layers.new(name='UVMap')
_uv.uv.foreach_set('vector', [0.375, 0.0, 0.625, 0.0, 0.625, 0.25, 0.375, 0.25, 0.375, 0.25, 0.625, 0.25, 0.625, 0.5, 0.375, 0.5, 0.375, 0.5, 0.625, 0.5, 0.625, 0.75, 0.375, 0.75, 0.375, 0.75, 0.625, 0.75, 0.625, 1.0, 0.375, 1.0, 0.125, 0.5, 0.375, 0.5, 0.375, 0.75, 0.125, 0.75, 0.625, 0.5, 0.875, 0.5, 0.875, 0.75, 0.625, 0.75])
me_cube_144.materials.append(mat_guardstone)
me_cube_144.update()
me_cube_145 = bpy.data.meshes.new('Cube.145')
me_cube_145.from_pydata([(-0.13, -1.01, 5.07), (-0.13, -1.01, 5.37), (-0.13, -0.75, 5.07), (-0.13, -0.75, 5.37), (0.13, -1.01, 5.07), (0.13, -1.01, 5.37), (0.13, -0.75, 5.07), (0.13, -0.75, 5.37)], [], [(0, 1, 3, 2), (2, 3, 7, 6), (6, 7, 5, 4), (4, 5, 1, 0), (2, 6, 4, 0), (7, 3, 1, 5)])
_uv = me_cube_145.uv_layers.new(name='UVMap')
_uv.uv.foreach_set('vector', [0.375, 0.0, 0.625, 0.0, 0.625, 0.25, 0.375, 0.25, 0.375, 0.25, 0.625, 0.25, 0.625, 0.5, 0.375, 0.5, 0.375, 0.5, 0.625, 0.5, 0.625, 0.75, 0.375, 0.75, 0.375, 0.75, 0.625, 0.75, 0.625, 1.0, 0.375, 1.0, 0.125, 0.5, 0.375, 0.5, 0.375, 0.75, 0.125, 0.75, 0.625, 0.5, 0.875, 0.5, 0.875, 0.75, 0.625, 0.75])
me_cube_145.materials.append(mat_guardstone)
me_cube_145.update()
me_cube_146 = bpy.data.meshes.new('Cube.146')
me_cube_146.from_pydata([(0.4923, -0.7523, 5.07), (0.4923, -0.7523, 5.37), (0.4923, -0.4923, 5.07), (0.4923, -0.4923, 5.37), (0.7523, -0.7523, 5.07), (0.7523, -0.7523, 5.37), (0.7523, -0.4923, 5.07), (0.7523, -0.4923, 5.37)], [], [(0, 1, 3, 2), (2, 3, 7, 6), (6, 7, 5, 4), (4, 5, 1, 0), (2, 6, 4, 0), (7, 3, 1, 5)])
_uv = me_cube_146.uv_layers.new(name='UVMap')
_uv.uv.foreach_set('vector', [0.375, 0.0, 0.625, 0.0, 0.625, 0.25, 0.375, 0.25, 0.375, 0.25, 0.625, 0.25, 0.625, 0.5, 0.375, 0.5, 0.375, 0.5, 0.625, 0.5, 0.625, 0.75, 0.375, 0.75, 0.375, 0.75, 0.625, 0.75, 0.625, 1.0, 0.375, 1.0, 0.125, 0.5, 0.375, 0.5, 0.375, 0.75, 0.125, 0.75, 0.625, 0.5, 0.875, 0.5, 0.875, 0.75, 0.625, 0.75])
me_cube_146.materials.append(mat_guardstone)
me_cube_146.update()
me_cylinder_035 = bpy.data.meshes.new('Cylinder.035')
me_cylinder_035.from_pydata([(0.0, 0.05, -0.8), (0.0, 0.05, 0.8), (0.0433, 0.025, -0.8), (0.0433, 0.025, 0.8), (0.0433, -0.025, -0.8), (0.0433, -0.025, 0.8), (0.0, -0.05, -0.8), (0.0, -0.05, 0.8), (-0.0433, -0.025, -0.8), (-0.0433, -0.025, 0.8), (-0.0433, 0.025, -0.8), (-0.0433, 0.025, 0.8)], [], [(0, 1, 3, 2), (2, 3, 5, 4), (4, 5, 7, 6), (6, 7, 9, 8), (3, 1, 11, 9, 7, 5), (8, 9, 11, 10), (10, 11, 1, 0), (0, 2, 4, 6, 8, 10)])
_uv = me_cylinder_035.uv_layers.new(name='UVMap')
_uv.uv.foreach_set('vector', [1.0, 0.5, 1.0, 1.0, 0.8333, 1.0, 0.8333, 0.5, 0.8333, 0.5, 0.8333, 1.0, 0.6667, 1.0, 0.6667, 0.5, 0.6667, 0.5, 0.6667, 1.0, 0.5, 1.0, 0.5, 0.5, 0.5, 0.5, 0.5, 1.0, 0.3333, 1.0, 0.3333, 0.5, 0.4578, 0.37, 0.25, 0.49, 0.04215, 0.37, 0.04215, 0.13, 0.25, 0.01, 0.4578, 0.13, 0.3333, 0.5, 0.3333, 1.0, 0.1667, 1.0, 0.1667, 0.5, 0.1667, 0.5, 0.1667, 1.0, -8.941e-08, 1.0, -8.941e-08, 0.5, 0.75, 0.49, 0.9578, 0.37, 0.9578, 0.13, 0.75, 0.01, 0.5422, 0.13, 0.5422, 0.37])
me_cylinder_035.materials.append(mat_guardiron)
me_cylinder_035.update()
me_cube_147 = bpy.data.meshes.new('Cube.147')
me_cube_147.from_pydata([(0.05, -0.02, 6.125), (0.05, -0.02, 6.475), (0.05, 0.02, 6.125), (0.05, 0.02, 6.475), (0.65, -0.02, 6.125), (0.65, -0.02, 6.475), (0.65, 0.02, 6.125), (0.65, 0.02, 6.475)], [], [(0, 1, 3, 2), (2, 3, 7, 6), (6, 7, 5, 4), (4, 5, 1, 0), (2, 6, 4, 0), (7, 3, 1, 5)])
_uv = me_cube_147.uv_layers.new(name='UVMap')
_uv.uv.foreach_set('vector', [0.375, 0.0, 0.625, 0.0, 0.625, 0.25, 0.375, 0.25, 0.375, 0.25, 0.625, 0.25, 0.625, 0.5, 0.375, 0.5, 0.375, 0.5, 0.625, 0.5, 0.625, 0.75, 0.375, 0.75, 0.375, 0.75, 0.625, 0.75, 0.625, 1.0, 0.375, 1.0, 0.125, 0.5, 0.375, 0.5, 0.375, 0.75, 0.125, 0.75, 0.625, 0.5, 0.875, 0.5, 0.875, 0.75, 0.625, 0.75])
me_cube_147.materials.append(mat_guardblue)
me_cube_147.update()
me_sphere_032 = bpy.data.meshes.new('Sphere.032')
me_sphere_032.from_pydata([(0.03182, 0.03182, 0.07794), (0.05511, 0.05511, 0.045), (0.06364, 0.06364, 0.0), (0.05511, 0.05511, -0.045), (0.03182, 0.03182, -0.07794), (0.045, 0.0, 0.07794), (0.07794, 0.0, 0.045), (0.09, 0.0, 0.0), (0.07794, 0.0, -0.045), (0.045, 0.0, -0.07794), (0.03182, -0.03182, 0.07794), (0.05511, -0.05511, 0.045), (0.06364, -0.06364, 0.0), (0.05511, -0.05511, -0.045), (0.03182, -0.03182, -0.07794), (0.0, -0.045, 0.07794), (0.0, -0.07794, 0.045), (0.0, -0.09, 0.0), (0.0, -0.07794, -0.045), (0.0, -0.045, -0.07794), (0.0, 0.0, 0.09), (-0.03182, -0.03182, 0.07794), (-0.05511, -0.05511, 0.045), (-0.06364, -0.06364, 0.0), (-0.05511, -0.05511, -0.045), (-0.03182, -0.03182, -0.07794), (0.0, 0.0, -0.09), (-0.045, 0.0, 0.07794), (-0.07794, 0.0, 0.045), (-0.09, 0.0, 0.0), (-0.07794, 0.0, -0.045), (-0.045, 0.0, -0.07794), (-0.03182, 0.03182, 0.07794), (-0.05511, 0.05511, 0.045), (-0.06364, 0.06364, 0.0), (-0.05511, 0.05511, -0.045), (-0.03182, 0.03182, -0.07794), (0.0, 0.045, 0.07794), (0.0, 0.07794, 0.045), (0.0, 0.09, 0.0), (0.0, 0.07794, -0.045), (0.0, 0.045, -0.07794)], [], [(26, 41, 4), (40, 39, 2, 3), (38, 37, 0, 1), (41, 40, 3, 4), (39, 38, 1, 2), (37, 20, 0), (4, 3, 8, 9), (2, 1, 6, 7), (0, 20, 5), (26, 4, 9), (3, 2, 7, 8), (1, 0, 5, 6), (9, 8, 13, 14), (7, 6, 11, 12), (5, 20, 10), (26, 9, 14), (8, 7, 12, 13), (6, 5, 10, 11), (14, 13, 18, 19), (12, 11, 16, 17), (10, 20, 15), (26, 14, 19), (13, 12, 17, 18), (11, 10, 15, 16), (19, 18, 24, 25), (17, 16, 22, 23), (15, 20, 21), (26, 19, 25), (18, 17, 23, 24), (16, 15, 21, 22), (23, 22, 28, 29), (21, 20, 27), (26, 25, 31), (24, 23, 29, 30), (22, 21, 27, 28), (25, 24, 30, 31), (27, 20, 32), (26, 31, 36), (30, 29, 34, 35), (28, 27, 32, 33), (31, 30, 35, 36), (29, 28, 33, 34), (26, 36, 41), (35, 34, 39, 40), (33, 32, 37, 38), (36, 35, 40, 41), (34, 33, 38, 39), (32, 20, 37)])
_uv = me_sphere_032.uv_layers.new(name='UVMap')
_uv.uv.foreach_set('vector', [0.6875, 0.0, 0.75, 0.1667, 0.625, 0.1667, 0.75, 0.3333, 0.75, 0.5, 0.625, 0.5, 0.625, 0.3333, 0.75, 0.6667, 0.75, 0.8333, 0.625, 0.8333, 0.625, 0.6667, 0.75, 0.1667, 0.75, 0.3333, 0.625, 0.3333, 0.625, 0.1667, 0.75, 0.5, 0.75, 0.6667, 0.625, 0.6667, 0.625, 0.5, 0.75, 0.8333, 0.6875, 1.0, 0.625, 0.8333, 0.625, 0.1667, 0.625, 0.3333, 0.5, 0.3333, 0.5, 0.1667, 0.625, 0.5, 0.625, 0.6667, 0.5, 0.6667, 0.5, 0.5, 0.625, 0.8333, 0.5625, 1.0, 0.5, 0.8333, 0.5625, 0.0, 0.625, 0.1667, 0.5, 0.1667, 0.625, 0.3333, 0.625, 0.5, 0.5, 0.5, 0.5, 0.3333, 0.625, 0.6667, 0.625, 0.8333, 0.5, 0.8333, 0.5, 0.6667, 0.5, 0.1667, 0.5, 0.3333, 0.375, 0.3333, 0.375, 0.1667, 0.5, 0.5, 0.5, 0.6667, 0.375, 0.6667, 0.375, 0.5, 0.5, 0.8333, 0.4375, 1.0, 0.375, 0.8333, 0.4375, 0.0, 0.5, 0.1667, 0.375, 0.1667, 0.5, 0.3333, 0.5, 0.5, 0.375, 0.5, 0.375, 0.3333, 0.5, 0.6667, 0.5, 0.8333, 0.375, 0.8333, 0.375, 0.6667, 0.375, 0.1667, 0.375, 0.3333, 0.25, 0.3333, 0.25, 0.1667, 0.375, 0.5, 0.375, 0.6667, 0.25, 0.6667, 0.25, 0.5, 0.375, 0.8333, 0.3125, 1.0, 0.25, 0.8333, 0.3125, 0.0, 0.375, 0.1667, 0.25, 0.1667, 0.375, 0.3333, 0.375, 0.5, 0.25, 0.5, 0.25, 0.3333, 0.375, 0.6667, 0.375, 0.8333, 0.25, 0.8333, 0.25, 0.6667, 0.25, 0.1667, 0.25, 0.3333, 0.125, 0.3333, 0.125, 0.1667, 0.25, 0.5, 0.25, 0.6667, 0.125, 0.6667, 0.125, 0.5, 0.25, 0.8333, 0.1875, 1.0, 0.125, 0.8333, 0.1875, 0.0, 0.25, 0.1667, 0.125, 0.1667, 0.25, 0.3333, 0.25, 0.5, 0.125, 0.5, 0.125, 0.3333, 0.25, 0.6667, 0.25, 0.8333, 0.125, 0.8333, 0.125, 0.6667, 0.125, 0.5, 0.125, 0.6667, 0.0, 0.6667, 0.0, 0.5, 0.125, 0.8333, 0.0625, 1.0, 0.0, 0.8333, 0.0625, 0.0, 0.125, 0.1667, 0.0, 0.1667, 0.125, 0.3333, 0.125, 0.5, 0.0, 0.5, 0.0, 0.3333, 0.125, 0.6667, 0.125, 0.8333, 0.0, 0.8333, 0.0, 0.6667, 0.125, 0.1667, 0.125, 0.3333, 0.0, 0.3333, 0.0, 0.1667, 1.0, 0.8333, 0.9375, 1.0, 0.875, 0.8333, 0.9375, 0.0, 1.0, 0.1667, 0.875, 0.1667, 1.0, 0.3333, 1.0, 0.5, 0.875, 0.5, 0.875, 0.3333, 1.0, 0.6667, 1.0, 0.8333, 0.875, 0.8333, 0.875, 0.6667, 1.0, 0.1667, 1.0, 0.3333, 0.875, 0.3333, 0.875, 0.1667, 1.0, 0.5, 1.0, 0.6667, 0.875, 0.6667, 0.875, 0.5, 0.8125, 0.0, 0.875, 0.1667, 0.75, 0.1667, 0.875, 0.3333, 0.875, 0.5, 0.75, 0.5, 0.75, 0.3333, 0.875, 0.6667, 0.875, 0.8333, 0.75, 0.8333, 0.75, 0.6667, 0.875, 0.1667, 0.875, 0.3333, 0.75, 0.3333, 0.75, 0.1667, 0.875, 0.5, 0.875, 0.6667, 0.75, 0.6667, 0.75, 0.5, 0.875, 0.8333, 0.8125, 1.0, 0.75, 0.8333])
me_sphere_032.materials.append(mat_guardaccent)
me_sphere_032.update()
me_cylinder_036 = bpy.data.meshes.new('Cylinder.036')
me_cylinder_036.from_pydata([(-0.28, -0.8506, 0.6215), (-0.28, -1.121, 1.893), (-0.2497, -0.8677, 0.6178), (-0.2497, -1.138, 1.889), (-0.2497, -0.902, 0.6106), (-0.2497, -1.172, 1.882), (-0.28, -0.9191, 0.6069), (-0.28, -1.189, 1.879), (-0.3103, -0.902, 0.6106), (-0.3103, -1.172, 1.882), (-0.3103, -0.8677, 0.6178), (-0.3103, -1.138, 1.889)], [], [(0, 1, 3, 2), (2, 3, 5, 4), (4, 5, 7, 6), (6, 7, 9, 8), (3, 1, 11, 9, 7, 5), (8, 9, 11, 10), (10, 11, 1, 0), (0, 2, 4, 6, 8, 10)])
_uv = me_cylinder_036.uv_layers.new(name='UVMap')
_uv.uv.foreach_set('vector', [1.0, 0.5, 1.0, 1.0, 0.8333, 1.0, 0.8333, 0.5, 0.8333, 0.5, 0.8333, 1.0, 0.6667, 1.0, 0.6667, 0.5, 0.6667, 0.5, 0.6667, 1.0, 0.5, 1.0, 0.5, 0.5, 0.5, 0.5, 0.5, 1.0, 0.3333, 1.0, 0.3333, 0.5, 0.4578, 0.37, 0.25, 0.49, 0.04215, 0.37, 0.04215, 0.13, 0.25, 0.01, 0.4578, 0.13, 0.3333, 0.5, 0.3333, 1.0, 0.1667, 1.0, 0.1667, 0.5, 0.1667, 0.5, 0.1667, 1.0, -8.941e-08, 1.0, -8.941e-08, 0.5, 0.75, 0.49, 0.9578, 0.37, 0.9578, 0.13, 0.75, 0.01, 0.5422, 0.13, 0.5422, 0.37])
me_cylinder_036.materials.append(mat_guardiron)
me_cylinder_036.update()
me_cone_002 = bpy.data.meshes.new('Cone.002')
me_cone_002.from_pydata([(0.0, 0.05, -0.09), (0.0433, 0.025, -0.09), (0.0433, -0.025, -0.09), (0.0, -0.05, -0.09), (-0.0433, -0.025, -0.09), (-0.0433, 0.025, -0.09), (0.0, 0.0, 0.09)], [], [(0, 6, 1), (1, 6, 2), (2, 6, 3), (3, 6, 4), (0, 1, 2, 3, 4, 5), (4, 6, 5), (5, 6, 0)])
_uv = me_cone_002.uv_layers.new(name='UVMap')
_uv.uv.foreach_set('vector', [0.25, 0.49, 0.25, 0.25, 0.4578, 0.37, 0.4578, 0.37, 0.25, 0.25, 0.4578, 0.13, 0.4578, 0.13, 0.25, 0.25, 0.25, 0.01, 0.25, 0.01, 0.25, 0.25, 0.04215, 0.13, 0.75, 0.49, 0.9578, 0.37, 0.9578, 0.13, 0.75, 0.01, 0.5422, 0.13, 0.5422, 0.37, 0.04215, 0.13, 0.25, 0.25, 0.04215, 0.37, 0.04215, 0.37, 0.25, 0.25, 0.25, 0.49])
me_cone_002.materials.append(mat_guardaccent)
me_cone_002.update()
me_cylinder_037 = bpy.data.meshes.new('Cylinder.037')
me_cylinder_037.from_pydata([(0.0, -0.8506, 0.6215), (0.0, -1.121, 1.893), (0.03031, -0.8677, 0.6178), (0.03031, -1.138, 1.889), (0.03031, -0.902, 0.6106), (0.03031, -1.172, 1.882), (0.0, -0.9191, 0.6069), (0.0, -1.189, 1.879), (-0.03031, -0.902, 0.6106), (-0.03031, -1.172, 1.882), (-0.03031, -0.8677, 0.6178), (-0.03031, -1.138, 1.889)], [], [(0, 1, 3, 2), (2, 3, 5, 4), (4, 5, 7, 6), (6, 7, 9, 8), (3, 1, 11, 9, 7, 5), (8, 9, 11, 10), (10, 11, 1, 0), (0, 2, 4, 6, 8, 10)])
_uv = me_cylinder_037.uv_layers.new(name='UVMap')
_uv.uv.foreach_set('vector', [1.0, 0.5, 1.0, 1.0, 0.8333, 1.0, 0.8333, 0.5, 0.8333, 0.5, 0.8333, 1.0, 0.6667, 1.0, 0.6667, 0.5, 0.6667, 0.5, 0.6667, 1.0, 0.5, 1.0, 0.5, 0.5, 0.5, 0.5, 0.5, 1.0, 0.3333, 1.0, 0.3333, 0.5, 0.4578, 0.37, 0.25, 0.49, 0.04215, 0.37, 0.04215, 0.13, 0.25, 0.01, 0.4578, 0.13, 0.3333, 0.5, 0.3333, 1.0, 0.1667, 1.0, 0.1667, 0.5, 0.1667, 0.5, 0.1667, 1.0, -8.941e-08, 1.0, -8.941e-08, 0.5, 0.75, 0.49, 0.9578, 0.37, 0.9578, 0.13, 0.75, 0.01, 0.5422, 0.13, 0.5422, 0.37])
me_cylinder_037.materials.append(mat_guardiron)
me_cylinder_037.update()
me_cone_003 = bpy.data.meshes.new('Cone.003')
me_cone_003.from_pydata([(0.0, 0.05, -0.09), (0.0433, 0.025, -0.09), (0.0433, -0.025, -0.09), (0.0, -0.05, -0.09), (-0.0433, -0.025, -0.09), (-0.0433, 0.025, -0.09), (0.0, 0.0, 0.09)], [], [(0, 6, 1), (1, 6, 2), (2, 6, 3), (3, 6, 4), (0, 1, 2, 3, 4, 5), (4, 6, 5), (5, 6, 0)])
_uv = me_cone_003.uv_layers.new(name='UVMap')
_uv.uv.foreach_set('vector', [0.25, 0.49, 0.25, 0.25, 0.4578, 0.37, 0.4578, 0.37, 0.25, 0.25, 0.4578, 0.13, 0.4578, 0.13, 0.25, 0.25, 0.25, 0.01, 0.25, 0.01, 0.25, 0.25, 0.04215, 0.13, 0.75, 0.49, 0.9578, 0.37, 0.9578, 0.13, 0.75, 0.01, 0.5422, 0.13, 0.5422, 0.37, 0.04215, 0.13, 0.25, 0.25, 0.04215, 0.37, 0.04215, 0.37, 0.25, 0.25, 0.25, 0.49])
me_cone_003.materials.append(mat_guardaccent)
me_cone_003.update()
me_cylinder_038 = bpy.data.meshes.new('Cylinder.038')
me_cylinder_038.from_pydata([(0.28, -0.8506, 0.6215), (0.28, -1.121, 1.893), (0.3103, -0.8677, 0.6178), (0.3103, -1.138, 1.889), (0.3103, -0.902, 0.6106), (0.3103, -1.172, 1.882), (0.28, -0.9191, 0.6069), (0.28, -1.189, 1.879), (0.2497, -0.902, 0.6106), (0.2497, -1.172, 1.882), (0.2497, -0.8677, 0.6178), (0.2497, -1.138, 1.889)], [], [(0, 1, 3, 2), (2, 3, 5, 4), (4, 5, 7, 6), (6, 7, 9, 8), (3, 1, 11, 9, 7, 5), (8, 9, 11, 10), (10, 11, 1, 0), (0, 2, 4, 6, 8, 10)])
_uv = me_cylinder_038.uv_layers.new(name='UVMap')
_uv.uv.foreach_set('vector', [1.0, 0.5, 1.0, 1.0, 0.8333, 1.0, 0.8333, 0.5, 0.8333, 0.5, 0.8333, 1.0, 0.6667, 1.0, 0.6667, 0.5, 0.6667, 0.5, 0.6667, 1.0, 0.5, 1.0, 0.5, 0.5, 0.5, 0.5, 0.5, 1.0, 0.3333, 1.0, 0.3333, 0.5, 0.4578, 0.37, 0.25, 0.49, 0.04215, 0.37, 0.04215, 0.13, 0.25, 0.01, 0.4578, 0.13, 0.3333, 0.5, 0.3333, 1.0, 0.1667, 1.0, 0.1667, 0.5, 0.1667, 0.5, 0.1667, 1.0, -8.941e-08, 1.0, -8.941e-08, 0.5, 0.75, 0.49, 0.9578, 0.37, 0.9578, 0.13, 0.75, 0.01, 0.5422, 0.13, 0.5422, 0.37])
me_cylinder_038.materials.append(mat_guardiron)
me_cylinder_038.update()
me_cone_004 = bpy.data.meshes.new('Cone.004')
me_cone_004.from_pydata([(0.0, 0.05, -0.09), (0.0433, 0.025, -0.09), (0.0433, -0.025, -0.09), (0.0, -0.05, -0.09), (-0.0433, -0.025, -0.09), (-0.0433, 0.025, -0.09), (0.0, 0.0, 0.09)], [], [(0, 6, 1), (1, 6, 2), (2, 6, 3), (3, 6, 4), (0, 1, 2, 3, 4, 5), (4, 6, 5), (5, 6, 0)])
_uv = me_cone_004.uv_layers.new(name='UVMap')
_uv.uv.foreach_set('vector', [0.25, 0.49, 0.25, 0.25, 0.4578, 0.37, 0.4578, 0.37, 0.25, 0.25, 0.4578, 0.13, 0.4578, 0.13, 0.25, 0.25, 0.25, 0.01, 0.25, 0.01, 0.25, 0.25, 0.04215, 0.13, 0.75, 0.49, 0.9578, 0.37, 0.9578, 0.13, 0.75, 0.01, 0.5422, 0.13, 0.5422, 0.37, 0.04215, 0.13, 0.25, 0.25, 0.04215, 0.37, 0.04215, 0.37, 0.25, 0.25, 0.25, 0.49])
me_cone_004.materials.append(mat_guardaccent)
me_cone_004.update()
me_cube_148 = bpy.data.meshes.new('Cube.148')
me_cube_148.from_pydata([(0.82, -1.1, 1.52), (0.82, -1.1, 1.58), (0.82, -0.8, 1.52), (0.82, -0.8, 1.58), (0.88, -1.1, 1.52), (0.88, -1.1, 1.58), (0.88, -0.8, 1.52), (0.88, -0.8, 1.58)], [], [(0, 1, 3, 2), (2, 3, 7, 6), (6, 7, 5, 4), (4, 5, 1, 0), (2, 6, 4, 0), (7, 3, 1, 5)])
_uv = me_cube_148.uv_layers.new(name='UVMap')
_uv.uv.foreach_set('vector', [0.375, 0.0, 0.625, 0.0, 0.625, 0.25, 0.375, 0.25, 0.375, 0.25, 0.625, 0.25, 0.625, 0.5, 0.375, 0.5, 0.375, 0.5, 0.625, 0.5, 0.625, 0.75, 0.375, 0.75, 0.375, 0.75, 0.625, 0.75, 0.625, 1.0, 0.375, 1.0, 0.125, 0.5, 0.375, 0.5, 0.375, 0.75, 0.125, 0.75, 0.625, 0.5, 0.875, 0.5, 0.875, 0.75, 0.625, 0.75])
me_cube_148.materials.append(mat_guardiron)
me_cube_148.update()
me_cube_149 = bpy.data.meshes.new('Cube.149')
me_cube_149.from_pydata([(0.78, -1.27, 1.28), (0.78, -1.27, 1.48), (0.78, -1.17, 1.28), (0.78, -1.17, 1.48), (0.92, -1.27, 1.28), (0.92, -1.27, 1.48), (0.92, -1.17, 1.28), (0.92, -1.17, 1.48)], [], [(0, 1, 3, 2), (2, 3, 7, 6), (6, 7, 5, 4), (4, 5, 1, 0), (2, 6, 4, 0), (7, 3, 1, 5)])
_uv = me_cube_149.uv_layers.new(name='UVMap')
_uv.uv.foreach_set('vector', [0.375, 0.0, 0.625, 0.0, 0.625, 0.25, 0.375, 0.25, 0.375, 0.25, 0.625, 0.25, 0.625, 0.5, 0.375, 0.5, 0.375, 0.5, 0.625, 0.5, 0.625, 0.75, 0.375, 0.75, 0.375, 0.75, 0.625, 0.75, 0.625, 1.0, 0.375, 1.0, 0.125, 0.5, 0.375, 0.5, 0.375, 0.75, 0.125, 0.75, 0.625, 0.5, 0.875, 0.5, 0.875, 0.75, 0.625, 0.75])
me_cube_149.materials.append(mat_guardaccent)
me_cube_149.update()
me_cube_150 = bpy.data.meshes.new('Cube.150')
me_cube_150.from_pydata([(-0.11, -0.965, 0.99), (-0.11, -0.965, 1.25), (-0.11, -0.915, 0.99), (-0.11, -0.915, 1.25), (0.11, -0.965, 0.99), (0.11, -0.965, 1.25), (0.11, -0.915, 0.99), (0.11, -0.915, 1.25)], [], [(0, 1, 3, 2), (2, 3, 7, 6), (6, 7, 5, 4), (4, 5, 1, 0), (2, 6, 4, 0), (7, 3, 1, 5)])
_uv = me_cube_150.uv_layers.new(name='UVMap')
_uv.uv.foreach_set('vector', [0.375, 0.0, 0.625, 0.0, 0.625, 0.25, 0.375, 0.25, 0.375, 0.25, 0.625, 0.25, 0.625, 0.5, 0.375, 0.5, 0.375, 0.5, 0.625, 0.5, 0.625, 0.75, 0.375, 0.75, 0.375, 0.75, 0.625, 0.75, 0.625, 1.0, 0.375, 1.0, 0.125, 0.5, 0.375, 0.5, 0.375, 0.75, 0.125, 0.75, 0.625, 0.5, 0.875, 0.5, 0.875, 0.75, 0.625, 0.75])
me_cube_150.materials.append(mat_guardblue)
me_cube_150.update()

# ---- objects
ob_camera = bpy.data.objects.new('Camera', cam_camera_004)
ob_platform = bpy.data.objects.new('Platform', me_cube_127)
ob_gatehouse = bpy.data.objects.new('Gatehouse', me_cube_128)
ob_doorvoid = bpy.data.objects.new('DoorVoid', me_cube_129)
ob_doorarch = bpy.data.objects.new('DoorArch', me_cylinder_029)
ob_doorlintel = bpy.data.objects.new('DoorLintel', me_cube_130)
ob_towershaft = bpy.data.objects.new('TowerShaft', me_cylinder_030)
ob_midring = bpy.data.objects.new('MidRing', me_cylinder_031)
ob_slit_0 = bpy.data.objects.new('Slit_0', me_cube_131)
ob_slit_1 = bpy.data.objects.new('Slit_1', me_cube_132)
ob_slit_2 = bpy.data.objects.new('Slit_2', me_cube_133)
ob_slit_3 = bpy.data.objects.new('Slit_3', me_cube_134)
ob_slithi_0 = bpy.data.objects.new('SlitHi_0', me_cube_135)
ob_slithi_1 = bpy.data.objects.new('SlitHi_1', me_cube_136)
ob_slithi_2 = bpy.data.objects.new('SlitHi_2', me_cube_137)
ob_slithi_3 = bpy.data.objects.new('SlitHi_3', me_cube_138)
ob_corbelring = bpy.data.objects.new('CorbelRing', me_cylinder_032)
ob_corbelgoldring = bpy.data.objects.new('CorbelGoldRing', me_cylinder_033)
ob_parapet = bpy.data.objects.new('Parapet', me_cylinder_034)
ob_cren_0 = bpy.data.objects.new('Cren_0', me_cube_139)
ob_cren_1 = bpy.data.objects.new('Cren_1', me_cube_140)
ob_cren_2 = bpy.data.objects.new('Cren_2', me_cube_141)
ob_cren_3 = bpy.data.objects.new('Cren_3', me_cube_142)
ob_cren_4 = bpy.data.objects.new('Cren_4', me_cube_143)
ob_cren_5 = bpy.data.objects.new('Cren_5', me_cube_144)
ob_cren_6 = bpy.data.objects.new('Cren_6', me_cube_145)
ob_cren_7 = bpy.data.objects.new('Cren_7', me_cube_146)
ob_flagpole = bpy.data.objects.new('FlagPole', me_cylinder_035)
ob_flag = bpy.data.objects.new('Flag', me_cube_147)
ob_poletip = bpy.data.objects.new('PoleTip', me_sphere_032)
ob_spear_0 = bpy.data.objects.new('Spear_0', me_cylinder_036)
ob_speartip_0 = bpy.data.objects.new('SpearTip_0', me_cone_002)
ob_spear_1 = bpy.data.objects.new('Spear_1', me_cylinder_037)
ob_speartip_1 = bpy.data.objects.new('SpearTip_1', me_cone_003)
ob_spear_2 = bpy.data.objects.new('Spear_2', me_cylinder_038)
ob_speartip_2 = bpy.data.objects.new('SpearTip_2', me_cone_004)
ob_lanternbracket = bpy.data.objects.new('LanternBracket', me_cube_148)
ob_lantern = bpy.data.objects.new('Lantern', me_cube_149)
ob_shield = bpy.data.objects.new('Shield', me_cube_150)
ob_sun = bpy.data.objects.new('Sun', light_sun_002)
ob_fill = bpy.data.objects.new('Fill', light_area_004)
ob_guardpost = bpy.data.objects.new('GuardPost', None)

# ---- transforms, parenting, visibility, modifiers, constraints
ob_camera.location = (7.0, -13.0, 8.0)
ob_camera.rotation_euler = (1.364, -6.966e-08, 0.5105)
ob_platform.parent = ob_guardpost
ob_platform.location = (0.0, 0.0, 0.0)
ob_gatehouse.parent = ob_guardpost
ob_gatehouse.location = (0.0, 0.0, 0.0)
ob_doorvoid.parent = ob_guardpost
ob_doorvoid.location = (0.0, 0.0, 0.0)
ob_doorarch.parent = ob_guardpost
ob_doorarch.location = (0.0, 0.0, 0.0)
ob_doorlintel.parent = ob_guardpost
ob_doorlintel.location = (0.0, 0.0, 0.0)
ob_towershaft.parent = ob_guardpost
ob_towershaft.location = (0.0, 0.0, 2.8)
ob_midring.parent = ob_guardpost
ob_midring.location = (0.0, 0.0, 2.2)
ob_slit_0.parent = ob_guardpost
ob_slit_0.location = (0.0, 0.0, 0.0)
ob_slit_1.parent = ob_guardpost
ob_slit_1.location = (0.0, 0.0, 0.0)
ob_slit_2.parent = ob_guardpost
ob_slit_2.location = (0.0, 0.0, 0.0)
ob_slit_3.parent = ob_guardpost
ob_slit_3.location = (0.0, 0.0, 0.0)
ob_slithi_0.parent = ob_guardpost
ob_slithi_0.location = (0.0, 0.0, 0.0)
ob_slithi_1.parent = ob_guardpost
ob_slithi_1.location = (0.0, 0.0, 0.0)
ob_slithi_2.parent = ob_guardpost
ob_slithi_2.location = (0.0, 0.0, 0.0)
ob_slithi_3.parent = ob_guardpost
ob_slithi_3.location = (0.0, 0.0, 0.0)
ob_corbelring.parent = ob_guardpost
ob_corbelring.location = (0.0, 0.0, 4.45)
ob_corbelgoldring.parent = ob_guardpost
ob_corbelgoldring.location = (0.0, 0.0, 4.36)
ob_parapet.parent = ob_guardpost
ob_parapet.location = (0.0, 0.0, 4.8)
ob_cren_0.parent = ob_guardpost
ob_cren_0.location = (0.0, 0.0, 0.0)
ob_cren_1.parent = ob_guardpost
ob_cren_1.location = (0.0, 0.0, 0.0)
ob_cren_2.parent = ob_guardpost
ob_cren_2.location = (0.0, 0.0, 0.0)
ob_cren_3.parent = ob_guardpost
ob_cren_3.location = (0.0, 0.0, 0.0)
ob_cren_4.parent = ob_guardpost
ob_cren_4.location = (0.0, 0.0, 0.0)
ob_cren_5.parent = ob_guardpost
ob_cren_5.location = (0.0, 0.0, 0.0)
ob_cren_6.parent = ob_guardpost
ob_cren_6.location = (0.0, 0.0, 0.0)
ob_cren_7.parent = ob_guardpost
ob_cren_7.location = (0.0, 0.0, 0.0)
ob_flagpole.parent = ob_guardpost
ob_flagpole.location = (0.0, 0.0, 5.75)
ob_flag.parent = ob_guardpost
ob_flag.location = (0.0, 0.0, 0.0)
ob_poletip.parent = ob_guardpost
ob_poletip.location = (0.0, 0.0, 6.58)
ob_spear_0.parent = ob_guardpost
ob_spear_0.location = (0.0, 0.0, 0.0)
ob_speartip_0.parent = ob_guardpost
ob_speartip_0.location = (-0.28, -0.9149, 1.87)
ob_spear_1.parent = ob_guardpost
ob_spear_1.location = (0.0, 0.0, 0.0)
ob_speartip_1.parent = ob_guardpost
ob_speartip_1.location = (0.0, -0.9149, 1.87)
ob_spear_2.parent = ob_guardpost
ob_spear_2.location = (0.0, 0.0, 0.0)
ob_speartip_2.parent = ob_guardpost
ob_speartip_2.location = (0.28, -0.9149, 1.87)
ob_lanternbracket.parent = ob_guardpost
ob_lanternbracket.location = (0.0, 0.0, 0.0)
ob_lantern.parent = ob_guardpost
ob_lantern.location = (0.0, 0.0, 0.0)
ob_shield.parent = ob_guardpost
ob_shield.location = (0.0, 0.0, 0.0)
ob_sun.location = (5.0, -4.0, 10.0)
ob_sun.rotation_euler = (0.733, 0.0, 0.5236)
ob_fill.location = (-4.0, -6.0, 5.0)
ob_guardpost.location = (0.0, 0.0, 0.0)

# ---- collection membership
scene.collection.objects.link(ob_camera)
col_collection.objects.link(ob_platform)
col_collection.objects.link(ob_gatehouse)
col_collection.objects.link(ob_doorvoid)
col_collection.objects.link(ob_doorarch)
col_collection.objects.link(ob_doorlintel)
col_collection.objects.link(ob_towershaft)
col_collection.objects.link(ob_midring)
col_collection.objects.link(ob_slit_0)
col_collection.objects.link(ob_slit_1)
col_collection.objects.link(ob_slit_2)
col_collection.objects.link(ob_slit_3)
col_collection.objects.link(ob_slithi_0)
col_collection.objects.link(ob_slithi_1)
col_collection.objects.link(ob_slithi_2)
col_collection.objects.link(ob_slithi_3)
col_collection.objects.link(ob_corbelring)
col_collection.objects.link(ob_corbelgoldring)
col_collection.objects.link(ob_parapet)
col_collection.objects.link(ob_cren_0)
col_collection.objects.link(ob_cren_1)
col_collection.objects.link(ob_cren_2)
col_collection.objects.link(ob_cren_3)
col_collection.objects.link(ob_cren_4)
col_collection.objects.link(ob_cren_5)
col_collection.objects.link(ob_cren_6)
col_collection.objects.link(ob_cren_7)
col_collection.objects.link(ob_flagpole)
col_collection.objects.link(ob_flag)
col_collection.objects.link(ob_poletip)
col_collection.objects.link(ob_spear_0)
col_collection.objects.link(ob_speartip_0)
col_collection.objects.link(ob_spear_1)
col_collection.objects.link(ob_speartip_1)
col_collection.objects.link(ob_spear_2)
col_collection.objects.link(ob_speartip_2)
col_collection.objects.link(ob_lanternbracket)
col_collection.objects.link(ob_lantern)
col_collection.objects.link(ob_shield)
col_collection.objects.link(ob_sun)
col_collection.objects.link(ob_fill)
col_collection.objects.link(ob_guardpost)

# ---- scene / render settings (as saved in the file)
scene.camera = ob_camera
scene.frame_start = 1; scene.frame_end = 250; scene.frame_set(1)
scene.render.engine = 'BLENDER_EEVEE_NEXT'
scene.render.resolution_x = 800
scene.render.resolution_y = 650
bpy.context.view_layer.update()
